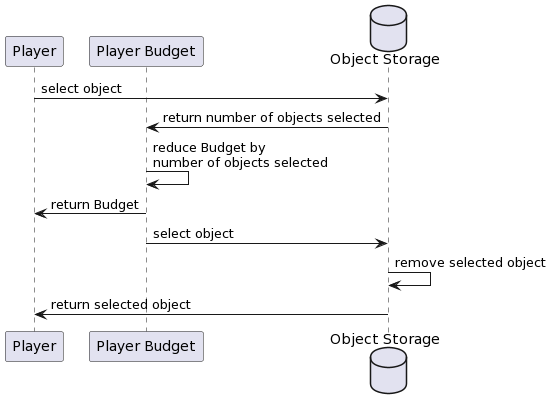

The diagram above was rendered by PlantUML. Its source (embedded in the PNG):
@startuml
participant Player as p
participant "Player Budget" as pb
database "Object Storage" as s
p -> s : select object
s -> pb : return number of objects selected
pb -> pb : reduce Budget by \nnumber of objects selected
pb -> p : return Budget
pb -> s : select object
s -> s : remove selected object 
s -> p : return selected object
@enduml